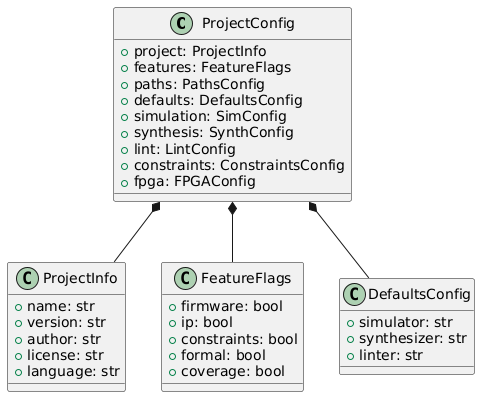

The diagram above was rendered by PlantUML. Its source (embedded in the PNG):
@startuml
skinparam backgroundColor transparent
skinparam defaultFontName sans-serif

class ProjectConfig {
   +project: ProjectInfo
   +features: FeatureFlags
   +paths: PathsConfig
   +defaults: DefaultsConfig
   +simulation: SimConfig
   +synthesis: SynthConfig
   +lint: LintConfig
   +constraints: ConstraintsConfig
   +fpga: FPGAConfig
}

class ProjectInfo {
   +name: str
   +version: str
   +author: str
   +license: str
   +language: str
}

class FeatureFlags {
   +firmware: bool
   +ip: bool
   +constraints: bool
   +formal: bool
   +coverage: bool
}

class DefaultsConfig {
   +simulator: str
   +synthesizer: str
   +linter: str
}

ProjectConfig *-- ProjectInfo
ProjectConfig *-- FeatureFlags
ProjectConfig *-- DefaultsConfig
@enduml